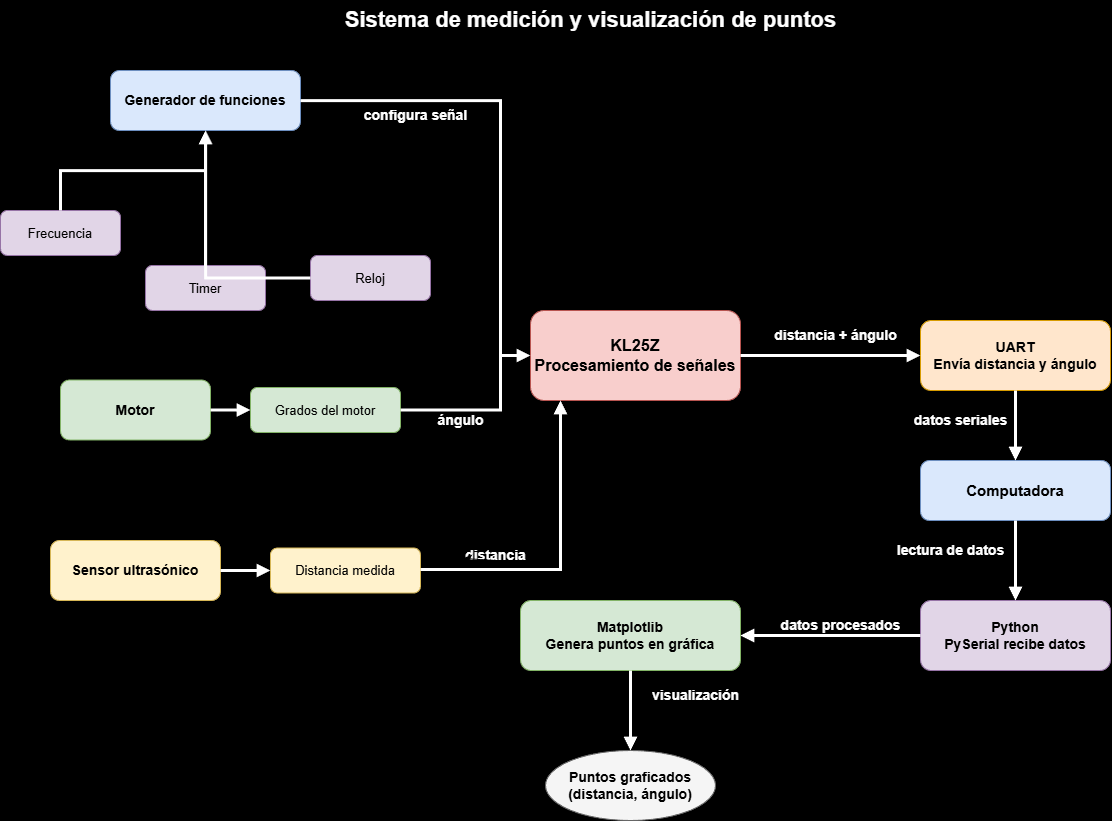

The diagram above was exported from draw.io. Its source (the exported page's mxGraphModel, read from the mxfile embedded in the PNG):
<mxGraphModel dx="2636" dy="691" grid="1" gridSize="10" guides="1" tooltips="1" connect="1" arrows="1" fold="1" page="1" pageScale="1" pageWidth="1100" pageHeight="850" background="#000000" math="0" shadow="0">
  <root>
    <mxCell id="0" />
    <mxCell id="1" parent="0" />
    <mxCell id="title" value="Sistema de medición y visualización de puntos" style="text;html=1;strokeColor=none;fillColor=none;fontSize=22;fontStyle=1;fontColor=#FFFFFF;align=center;" parent="1" vertex="1">
      <mxGeometry x="300" y="20" width="500" height="40" as="geometry" />
    </mxCell>
    <mxCell id="gen" value="Generador de funciones" style="rounded=1;whiteSpace=wrap;html=1;fillColor=#dae8fc;strokeColor=#6c8ebf;fontSize=14;fontStyle=1" parent="1" vertex="1">
      <mxGeometry x="70" y="90" width="190" height="60" as="geometry" />
    </mxCell>
    <mxCell id="freq" value="Frecuencia" style="rounded=1;whiteSpace=wrap;html=1;fillColor=#e1d5e7;strokeColor=#9673a6;fontSize=13" parent="1" vertex="1">
      <mxGeometry x="-40" y="230" width="120" height="45" as="geometry" />
    </mxCell>
    <mxCell id="timer" value="Timer" style="rounded=1;whiteSpace=wrap;html=1;fillColor=#e1d5e7;strokeColor=#9673a6;fontSize=13" parent="1" vertex="1">
      <mxGeometry x="105" y="285" width="120" height="45" as="geometry" />
    </mxCell>
    <mxCell id="clock" value="Reloj" style="rounded=1;whiteSpace=wrap;html=1;fillColor=#e1d5e7;strokeColor=#9673a6;fontSize=13" parent="1" vertex="1">
      <mxGeometry x="270" y="275" width="120" height="45" as="geometry" />
    </mxCell>
    <mxCell id="motor" value="Motor" style="rounded=1;whiteSpace=wrap;html=1;fillColor=#d5e8d4;strokeColor=#82b366;fontSize=14;fontStyle=1" parent="1" vertex="1">
      <mxGeometry x="20" y="399.5" width="150" height="60" as="geometry" />
    </mxCell>
    <mxCell id="grados" value="Grados del motor" style="rounded=1;whiteSpace=wrap;html=1;fillColor=#d5e8d4;strokeColor=#82b366;fontSize=13" parent="1" vertex="1">
      <mxGeometry x="210" y="407" width="150" height="45" as="geometry" />
    </mxCell>
    <mxCell id="ultra" value="Sensor ultrasónico" style="rounded=1;whiteSpace=wrap;html=1;fillColor=#fff2cc;strokeColor=#d6b656;fontSize=14;fontStyle=1" parent="1" vertex="1">
      <mxGeometry x="10" y="560" width="170" height="60" as="geometry" />
    </mxCell>
    <mxCell id="distancia_sensor" value="Distancia medida" style="rounded=1;whiteSpace=wrap;html=1;fillColor=#fff2cc;strokeColor=#d6b656;fontSize=13" parent="1" vertex="1">
      <mxGeometry x="230" y="567.5" width="150" height="45" as="geometry" />
    </mxCell>
    <mxCell id="kl25" value="KL25Z&#10;Procesamiento de señales" style="rounded=1;whiteSpace=wrap;html=1;fillColor=#f8cecc;strokeColor=#b85450;fontSize=16;fontStyle=1" parent="1" vertex="1">
      <mxGeometry x="490" y="330" width="210" height="90" as="geometry" />
    </mxCell>
    <mxCell id="uart" value="UART&#10;Envía distancia y ángulo" style="rounded=1;whiteSpace=wrap;html=1;fillColor=#ffe6cc;strokeColor=#d79b00;fontSize=14;fontStyle=1" parent="1" vertex="1">
      <mxGeometry x="880" y="340" width="190" height="70" as="geometry" />
    </mxCell>
    <mxCell id="pc" value="Computadora" style="rounded=1;whiteSpace=wrap;html=1;fillColor=#dae8fc;strokeColor=#6c8ebf;fontSize=15;fontStyle=1" parent="1" vertex="1">
      <mxGeometry x="880" y="480" width="190" height="60" as="geometry" />
    </mxCell>
    <mxCell id="pyserial" value="Python&#10;PySerial recibe datos" style="rounded=1;whiteSpace=wrap;html=1;fillColor=#e1d5e7;strokeColor=#9673a6;fontSize=14;fontStyle=1" parent="1" vertex="1">
      <mxGeometry x="880" y="620" width="190" height="70" as="geometry" />
    </mxCell>
    <mxCell id="matplotlib" value="Matplotlib&#10;Genera puntos en gráfica" style="rounded=1;whiteSpace=wrap;html=1;fillColor=#d5e8d4;strokeColor=#82b366;fontSize=14;fontStyle=1" parent="1" vertex="1">
      <mxGeometry x="480" y="620" width="220" height="70" as="geometry" />
    </mxCell>
    <mxCell id="resultado" value="Puntos graficados&#10;(distancia, ángulo)" style="ellipse;whiteSpace=wrap;html=1;fillColor=#f5f5f5;strokeColor=#666666;fontSize=14;fontStyle=1" parent="1" vertex="1">
      <mxGeometry x="505" y="770" width="170" height="70" as="geometry" />
    </mxCell>
    <mxCell id="2" style="edgeStyle=none;html=1;exitX=0.75;exitY=0;exitDx=0;exitDy=0;" edge="1" parent="1" source="lbl1">
      <mxGeometry relative="1" as="geometry">
        <mxPoint x="460" y="160" as="targetPoint" />
      </mxGeometry>
    </mxCell>
    <mxCell id="lbl1" value="configura señal" style="text;html=1;strokeColor=none;fillColor=none;fontColor=#FFFFFF;fontSize=14;fontStyle=1;align=center;" vertex="1" parent="1">
      <mxGeometry x="305" y="120" width="140" height="50" as="geometry" />
    </mxCell>
    <mxCell id="lbl6" value="ángulo" style="text;html=1;strokeColor=none;fillColor=none;fontColor=#FFFFFF;fontSize=14;fontStyle=1;align=center;" vertex="1" parent="1">
      <mxGeometry x="380" y="425" width="80" height="20" as="geometry" />
    </mxCell>
    <mxCell id="lbl8" value="distancia" style="text;html=1;strokeColor=none;fillColor=none;fontColor=#FFFFFF;fontSize=14;fontStyle=1;align=center;" vertex="1" parent="1">
      <mxGeometry x="405" y="560" width="100" height="20" as="geometry" />
    </mxCell>
    <mxCell id="lbl9" value="distancia + ángulo" style="text;html=1;strokeColor=none;fillColor=none;fontColor=#FFFFFF;fontSize=14;fontStyle=1;align=center;" vertex="1" parent="1">
      <mxGeometry x="720" y="340" width="150" height="20" as="geometry" />
    </mxCell>
    <mxCell id="lbl10" value="datos seriales" style="text;html=1;strokeColor=none;fillColor=none;fontColor=#FFFFFF;fontSize=14;fontStyle=1;align=center;" vertex="1" parent="1">
      <mxGeometry x="850" y="425" width="140" height="20" as="geometry" />
    </mxCell>
    <mxCell id="lbl11" value="lectura de datos" style="text;html=1;strokeColor=none;fillColor=none;fontColor=#FFFFFF;fontSize=14;fontStyle=1;align=center;" vertex="1" parent="1">
      <mxGeometry x="840" y="555" width="140" height="20" as="geometry" />
    </mxCell>
    <mxCell id="lbl12" value="datos procesados" style="text;html=1;strokeColor=none;fillColor=none;fontColor=#FFFFFF;fontSize=14;fontStyle=1;align=center;" vertex="1" parent="1">
      <mxGeometry x="730" y="630" width="140" height="20" as="geometry" />
    </mxCell>
    <mxCell id="lbl13" value="visualización" style="text;html=1;strokeColor=none;fillColor=none;fontColor=#FFFFFF;fontSize=14;fontStyle=1;align=center;" vertex="1" parent="1">
      <mxGeometry x="600" y="700" width="110" height="20" as="geometry" />
    </mxCell>
    <mxCell id="e1" value="" style="edgeStyle=orthogonalEdgeStyle;rounded=0;orthogonalLoop=1;jettySize=auto;html=1;strokeWidth=3;strokeColor=#FFFFFF;endArrow=block;endFill=1;" parent="1" source="gen" target="kl25" edge="1">
      <mxGeometry relative="1" as="geometry">
        <Array as="points">
          <mxPoint x="460" y="120" />
          <mxPoint x="460" y="375" />
        </Array>
      </mxGeometry>
    </mxCell>
    <mxCell id="e2" value="" style="edgeStyle=orthogonalEdgeStyle;rounded=0;orthogonalLoop=1;jettySize=auto;html=1;strokeWidth=3;strokeColor=#FFFFFF;endArrow=block;endFill=1;" parent="1" source="freq" target="gen" edge="1">
      <mxGeometry relative="1" as="geometry" />
    </mxCell>
    <mxCell id="e3" value="" style="edgeStyle=orthogonalEdgeStyle;rounded=0;orthogonalLoop=1;jettySize=auto;html=1;strokeWidth=3;strokeColor=#FFFFFF;endArrow=block;endFill=1;" parent="1" source="timer" target="gen" edge="1">
      <mxGeometry relative="1" as="geometry" />
    </mxCell>
    <mxCell id="e4" value="" style="edgeStyle=orthogonalEdgeStyle;rounded=0;orthogonalLoop=1;jettySize=auto;html=1;strokeWidth=3;strokeColor=#FFFFFF;endArrow=block;endFill=1;" parent="1" source="clock" target="gen" edge="1">
      <mxGeometry relative="1" as="geometry" />
    </mxCell>
    <mxCell id="e5" value="" style="edgeStyle=orthogonalEdgeStyle;rounded=0;orthogonalLoop=1;jettySize=auto;html=1;strokeWidth=3;strokeColor=#FFFFFF;endArrow=block;endFill=1;" parent="1" source="motor" target="grados" edge="1">
      <mxGeometry relative="1" as="geometry" />
    </mxCell>
    <mxCell id="e6" value="" style="edgeStyle=orthogonalEdgeStyle;rounded=0;orthogonalLoop=1;jettySize=auto;html=1;strokeWidth=3;strokeColor=#FFFFFF;endArrow=block;endFill=1;" parent="1" source="grados" target="kl25" edge="1">
      <mxGeometry relative="1" as="geometry">
        <Array as="points">
          <mxPoint x="460" y="430" />
          <mxPoint x="460" y="375" />
        </Array>
      </mxGeometry>
    </mxCell>
    <mxCell id="e7" value="" style="edgeStyle=orthogonalEdgeStyle;rounded=0;orthogonalLoop=1;jettySize=auto;html=1;strokeWidth=3;strokeColor=#FFFFFF;endArrow=block;endFill=1;" parent="1" source="ultra" target="distancia_sensor" edge="1">
      <mxGeometry relative="1" as="geometry" />
    </mxCell>
    <mxCell id="e8" value="" style="edgeStyle=orthogonalEdgeStyle;rounded=0;orthogonalLoop=1;jettySize=auto;html=1;strokeWidth=3;strokeColor=#FFFFFF;endArrow=block;endFill=1;" parent="1" source="distancia_sensor" target="kl25" edge="1">
      <mxGeometry relative="1" as="geometry">
        <Array as="points">
          <mxPoint x="520" y="589" />
          <mxPoint x="520" y="395" />
        </Array>
      </mxGeometry>
    </mxCell>
    <mxCell id="e9" value="" style="edgeStyle=orthogonalEdgeStyle;rounded=0;orthogonalLoop=1;jettySize=auto;html=1;strokeWidth=3;strokeColor=#FFFFFF;endArrow=block;endFill=1;" parent="1" source="kl25" target="uart" edge="1">
      <mxGeometry relative="1" as="geometry" />
    </mxCell>
    <mxCell id="e10" value="" style="edgeStyle=orthogonalEdgeStyle;rounded=0;orthogonalLoop=1;jettySize=auto;html=1;strokeWidth=3;strokeColor=#FFFFFF;endArrow=block;endFill=1;" parent="1" source="uart" target="pc" edge="1">
      <mxGeometry relative="1" as="geometry" />
    </mxCell>
    <mxCell id="e11" value="" style="edgeStyle=orthogonalEdgeStyle;rounded=0;orthogonalLoop=1;jettySize=auto;html=1;strokeWidth=3;strokeColor=#FFFFFF;endArrow=block;endFill=1;" parent="1" source="pc" target="pyserial" edge="1">
      <mxGeometry relative="1" as="geometry" />
    </mxCell>
    <mxCell id="e12" value="" style="edgeStyle=orthogonalEdgeStyle;rounded=0;orthogonalLoop=1;jettySize=auto;html=1;strokeWidth=3;strokeColor=#FFFFFF;endArrow=block;endFill=1;" parent="1" source="pyserial" target="matplotlib" edge="1">
      <mxGeometry relative="1" as="geometry" />
    </mxCell>
    <mxCell id="e13" value="" style="edgeStyle=orthogonalEdgeStyle;rounded=0;orthogonalLoop=1;jettySize=auto;html=1;strokeWidth=3;strokeColor=#FFFFFF;endArrow=block;endFill=1;" parent="1" source="matplotlib" target="resultado" edge="1">
      <mxGeometry relative="1" as="geometry" />
    </mxCell>
    <mxCell id="3" style="edgeStyle=none;html=1;exitX=0.5;exitY=1;exitDx=0;exitDy=0;entryX=0;entryY=1;entryDx=0;entryDy=0;" edge="1" parent="1" source="lbl6" target="lbl6">
      <mxGeometry relative="1" as="geometry" />
    </mxCell>
    <mxCell id="6" style="edgeStyle=none;html=1;exitX=0.5;exitY=1;exitDx=0;exitDy=0;entryX=0.175;entryY=0.898;entryDx=0;entryDy=0;entryPerimeter=0;" edge="1" parent="1" source="lbl8" target="lbl8">
      <mxGeometry relative="1" as="geometry" />
    </mxCell>
  </root>
</mxGraphModel>